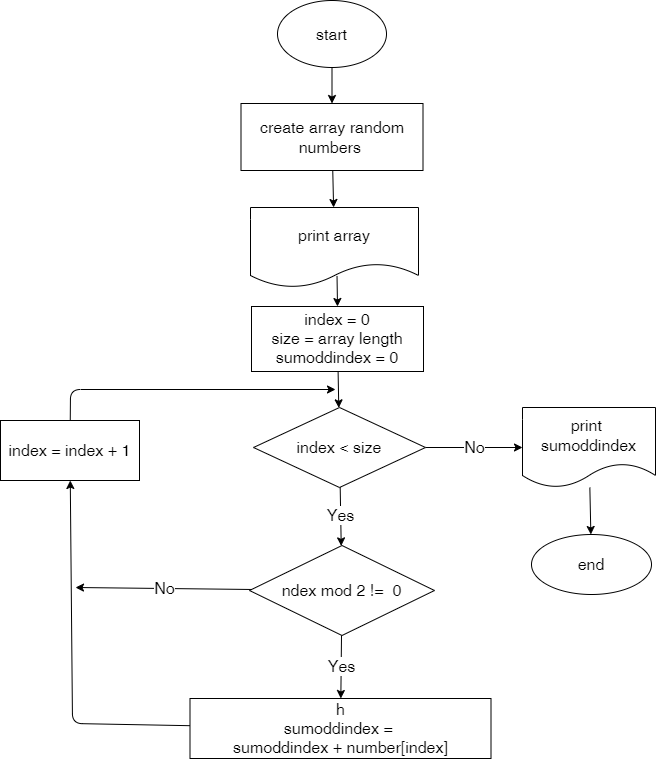

The diagram above was exported from draw.io. Its source (the exported page's mxGraphModel, read from the mxfile embedded in the PNG):
<mxGraphModel dx="1935" dy="1050" grid="0" gridSize="10" guides="1" tooltips="1" connect="1" arrows="1" fold="1" page="0" pageScale="1" pageWidth="850" pageHeight="1100" math="0" shadow="0">
  <root>
    <mxCell id="0" />
    <mxCell id="1" parent="0" />
    <mxCell id="4" value="" style="edgeStyle=none;html=1;fontSize=16;" parent="1" source="2" target="3" edge="1">
      <mxGeometry relative="1" as="geometry" />
    </mxCell>
    <mxCell id="2" value="start" style="ellipse;whiteSpace=wrap;html=1;fontSize=16;" parent="1" vertex="1">
      <mxGeometry x="178" y="-84" width="109" height="67" as="geometry" />
    </mxCell>
    <mxCell id="25" value="" style="edgeStyle=none;html=1;fontSize=16;" parent="1" source="3" target="22" edge="1">
      <mxGeometry relative="1" as="geometry" />
    </mxCell>
    <mxCell id="3" value="create array random numbers&amp;nbsp;" style="whiteSpace=wrap;html=1;fontSize=16;" parent="1" vertex="1">
      <mxGeometry x="141.5" y="19" width="182" height="67" as="geometry" />
    </mxCell>
    <mxCell id="8" value="" style="edgeStyle=none;html=1;fontSize=16;" parent="1" source="5" target="7" edge="1">
      <mxGeometry relative="1" as="geometry" />
    </mxCell>
    <mxCell id="5" value="index = 0&lt;br&gt;size = array length&lt;br&gt;sumoddindex = 0" style="whiteSpace=wrap;html=1;fontSize=16;" parent="1" vertex="1">
      <mxGeometry x="152" y="222" width="172" height="65" as="geometry" />
    </mxCell>
    <mxCell id="10" value="Yes" style="edgeStyle=none;html=1;fontSize=16;" parent="1" source="7" target="9" edge="1">
      <mxGeometry relative="1" as="geometry" />
    </mxCell>
    <mxCell id="21" value="No" style="edgeStyle=none;html=1;fontSize=16;" parent="1" source="7" target="20" edge="1">
      <mxGeometry relative="1" as="geometry" />
    </mxCell>
    <mxCell id="7" value="index &amp;lt; size" style="rhombus;whiteSpace=wrap;html=1;fontSize=16;" parent="1" vertex="1">
      <mxGeometry x="154" y="323" width="172" height="80" as="geometry" />
    </mxCell>
    <mxCell id="13" value="Yes" style="edgeStyle=none;html=1;fontSize=16;" parent="1" source="9" target="12" edge="1">
      <mxGeometry relative="1" as="geometry" />
    </mxCell>
    <mxCell id="19" value="No" style="edgeStyle=none;html=1;fontSize=16;" parent="1" source="9" edge="1">
      <mxGeometry relative="1" as="geometry">
        <mxPoint x="-24" y="503" as="targetPoint" />
      </mxGeometry>
    </mxCell>
    <mxCell id="9" value="ndex mod 2 !=&amp;nbsp; 0" style="rhombus;whiteSpace=wrap;html=1;fontSize=16;" parent="1" vertex="1">
      <mxGeometry x="150" y="461" width="185" height="90" as="geometry" />
    </mxCell>
    <mxCell id="15" value="" style="edgeStyle=none;html=1;fontSize=16;" parent="1" source="12" target="14" edge="1">
      <mxGeometry relative="1" as="geometry">
        <Array as="points">
          <mxPoint x="-27" y="639" />
        </Array>
      </mxGeometry>
    </mxCell>
    <mxCell id="12" value="h&lt;br&gt;sumoddindex&amp;nbsp;=&amp;nbsp;&lt;br&gt;sumoddindex + number[index]" style="whiteSpace=wrap;html=1;fontSize=16;" parent="1" vertex="1">
      <mxGeometry x="90.5" y="614" width="301" height="60" as="geometry" />
    </mxCell>
    <mxCell id="16" value="" style="edgeStyle=none;html=1;fontSize=16;" parent="1" source="14" edge="1">
      <mxGeometry relative="1" as="geometry">
        <mxPoint x="236" y="305" as="targetPoint" />
        <Array as="points">
          <mxPoint x="-29" y="305" />
        </Array>
      </mxGeometry>
    </mxCell>
    <mxCell id="14" value="index = index + 1" style="whiteSpace=wrap;html=1;fontSize=16;" parent="1" vertex="1">
      <mxGeometry x="-99" y="336" width="139" height="60" as="geometry" />
    </mxCell>
    <mxCell id="27" value="" style="edgeStyle=none;html=1;fontSize=16;" parent="1" source="20" target="26" edge="1">
      <mxGeometry relative="1" as="geometry" />
    </mxCell>
    <mxCell id="20" value="print&amp;nbsp;&lt;br&gt;sumoddindex" style="shape=document;whiteSpace=wrap;html=1;boundedLbl=1;fontSize=16;" parent="1" vertex="1">
      <mxGeometry x="423" y="323" width="133" height="80" as="geometry" />
    </mxCell>
    <mxCell id="23" value="" style="edgeStyle=none;html=1;fontSize=16;entryX=0.5;entryY=0;entryDx=0;entryDy=0;exitX=0.515;exitY=0.856;exitDx=0;exitDy=0;exitPerimeter=0;" parent="1" source="22" target="5" edge="1">
      <mxGeometry relative="1" as="geometry" />
    </mxCell>
    <mxCell id="22" value="print array" style="shape=document;whiteSpace=wrap;html=1;boundedLbl=1;fontSize=16;" parent="1" vertex="1">
      <mxGeometry x="151" y="123" width="168" height="80" as="geometry" />
    </mxCell>
    <mxCell id="26" value="end" style="ellipse;whiteSpace=wrap;html=1;fontSize=16;" parent="1" vertex="1">
      <mxGeometry x="432" y="450" width="120" height="60" as="geometry" />
    </mxCell>
  </root>
</mxGraphModel>